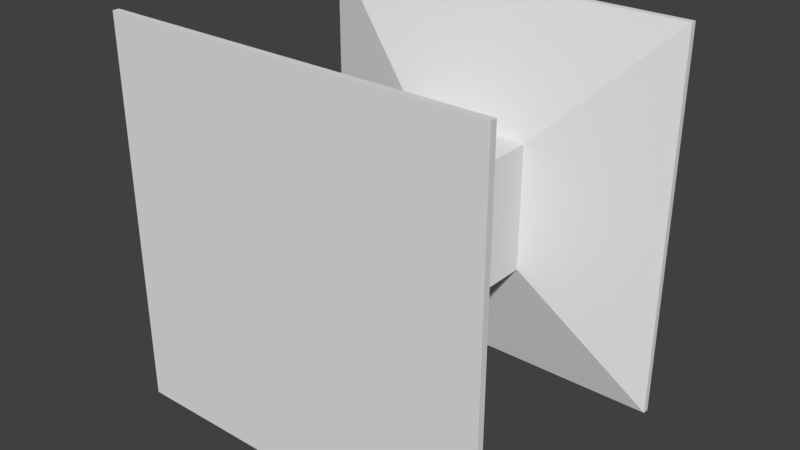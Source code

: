# Source: Tie_Fighter.blend  (saved by Blender 2.79.0; exported with 4.5.12 LTS)
import bpy
from mathutils import Matrix  # noqa: F401  (used for matrix-valued properties, if any)

bpy.ops.wm.read_factory_settings(use_empty=True)
scene = bpy.context.scene
scene.name = 'Scene'

# ---- collections
col_collection_1 = bpy.data.collections.new('Collection 1'); scene.collection.children.link(col_collection_1)

# ---- materials (node trees are filled in below, after node groups)
mat_material = bpy.data.materials.new('Material')
mat_material.alpha_threshold = 0.0
mat_material.use_transparent_shadow = False
mat_material.roughness = 0.5
mat_material.line_color = (0.0, 0.0, 0.0, 1.0)

# ---- material node trees

# ---- world
world_world = bpy.data.worlds.new('World'); scene.world = world_world
world_world.color = (0.05088, 0.05088, 0.05088)
world_world.use_sun_shadow = False
world_world.sun_shadow_jitter_overblur = 0.0
world_world.cycles.sampling_method = 'MANUAL'

# ---- meshes
me_cube = bpy.data.meshes.new('Cube')
me_cube.from_pydata([(0.5, 0.75, -0.5), (0.5, -0.75, -0.5), (-0.5, -0.75, -0.5), (-0.5, 0.75, -0.5), (0.5, 0.75, 0.5), (0.5, -0.75, 0.5), (-0.5, -0.75, 0.5), (-0.5, 0.75, 0.5), (1.5, 1.05, -1.5), (-1.5, 1.05, -1.5), (1.5, 1.05, 1.5), (-1.5, 1.05, 1.5), (1.5, 1.1, -1.5), (-1.5, 1.1, -1.5), (1.5, 1.1, 1.5), (-1.5, 1.1, 1.5), (1.5, -1.05, -1.5), (-1.5, -1.05, -1.5), (1.5, -1.05, 1.5), (-1.5, -1.05, 1.5), (1.5, -1.1, -1.5), (-1.5, -1.1, -1.5), (1.5, -1.1, 1.5), (-1.5, -1.1, 1.5)], [], [(0, 1, 2, 3), (4, 7, 6, 5), (0, 4, 5, 1), (1, 5, 18, 16), (2, 6, 7, 3), (0, 3, 9, 8), (8, 9, 13, 12), (7, 4, 10, 11), (4, 0, 8, 10), (3, 7, 11, 9), (14, 12, 13, 15), (10, 8, 12, 14), (9, 11, 15, 13), (11, 10, 14, 15), (17, 16, 20, 21), (5, 6, 19, 18), (6, 2, 17, 19), (2, 1, 16, 17), (20, 22, 23, 21), (16, 18, 22, 20), (19, 17, 21, 23), (18, 19, 23, 22)])
_uv = me_cube.uv_layers.new(name='UVMap')
_uv.uv.foreach_set('vector', [0.3415, 0.5344, 0.3415, 0.6622, 0.2563, 0.6622, 0.2563, 0.5344, 0.4268, 0.5344, 0.5121, 0.5344, 0.5121, 0.6622, 0.4268, 0.6622, 0.3415, 0.5344, 0.4268, 0.5344, 0.4268, 0.6622, 0.3415, 0.6622, 0.4522, 0.09274, 0.367, 0.09641, 0.278, 0.01115, 0.5335, 0.0001408, 0.5973, 0.6622, 0.5121, 0.6622, 0.5121, 0.5344, 0.5973, 0.5344, 0.1743, 0.09274, 0.08915, 0.09641, 0.0001409, 0.01115, 0.2557, 0.0001408, 0.7499, 0.7904, 0.9999, 0.7904, 0.9999, 0.7948, 0.7499, 0.7948, 0.08915, 0.1817, 0.1743, 0.1853, 0.2557, 0.2779, 0.0001408, 0.2669, 0.1743, 0.1853, 0.1817, 0.1004, 0.2777, 0.02312, 0.2557, 0.2779, 0.08915, 0.09641, 0.08915, 0.1817, 0.0001408, 0.2669, 0.0001409, 0.01115, 0.2559, 0.5344, 0.2559, 0.7901, 0.0001408, 0.7901, 0.0001408, 0.5344, 0.5, 0.7904, 0.7499, 0.7904, 0.7499, 0.7948, 0.5, 0.7948, 0.0001408, 0.7904, 0.2501, 0.7904, 0.2501, 0.7948, 0.0001441, 0.7948, 0.2501, 0.7904, 0.5, 0.7904, 0.5, 0.7948, 0.2501, 0.7948, 0.2501, 0.7994, 0.0001442, 0.7994, 0.0001408, 0.7951, 0.2501, 0.7951, 0.367, 0.09641, 0.367, 0.1817, 0.278, 0.2669, 0.278, 0.01115, 0.367, 0.1817, 0.4522, 0.1853, 0.5335, 0.2779, 0.278, 0.2669, 0.4522, 0.1853, 0.4595, 0.1004, 0.5555, 0.02312, 0.5335, 0.2779, 0.256, 0.2783, 0.2559, 0.5341, 0.0001408, 0.534, 0.0002292, 0.2782, 0.9999, 0.7994, 0.7499, 0.7994, 0.7499, 0.7951, 0.9999, 0.7951, 0.5, 0.7994, 0.2501, 0.7994, 0.2501, 0.7951, 0.5, 0.7951, 0.7499, 0.7994, 0.5, 0.7994, 0.5, 0.7951, 0.7499, 0.7951])
me_cube.materials.append(mat_material)
me_cube.use_remesh_preserve_volume = False
me_cube.use_remesh_preserve_attributes = False
me_cube.use_mirror_vertex_groups = False
me_cube.use_paint_bone_selection = False
me_cube.use_paint_mask = True
me_cube.update()

# ---- objects
ob_tie = bpy.data.objects.new('Tie', me_cube)

# ---- transforms, parenting, visibility, modifiers, constraints
ob_tie.location = (0.0, 0.0, 0.0)
ob_tie.lock_rotations_4d = False
ob_tie.empty_display_type = 'ARROWS'
ob_tie.lineart.crease_threshold = 0.0

# ---- collection membership
col_collection_1.objects.link(ob_tie)

# ---- scene / render settings (as saved in the file)
scene.frame_start = 1; scene.frame_end = 250; scene.frame_set(1)
scene.render.engine = 'BLENDER_EEVEE_NEXT'
scene.render.resolution_percentage = 50
scene.render.dither_intensity = 0.0
scene.cycles.use_denoising = False
scene.cycles.samples = 128
scene.cycles.sampling_pattern = 'TABULATED_SOBOL'
scene.cycles.use_adaptive_sampling = False
scene.cycles.use_light_tree = False
scene.cycles.blur_glossy = 0.0
scene.cycles.sample_clamp_indirect = 0.0
scene.view_settings.view_transform = 'Standard'
bpy.context.view_layer.update()

# ---- added for rendering (the .blend has no active camera and no usable light): camera, sun
cam_auto = bpy.data.cameras.new('AutoCamera')
cam_auto.lens = 50.0
cam_auto.sensor_width = 36.0
cam_auto.clip_end = 1000.0
ob_auto_camera = bpy.data.objects.new('AutoCamera', cam_auto)
scene.collection.objects.link(ob_auto_camera)
ob_auto_camera.location = (4.42176, -5.30611, 3.53741)
ob_auto_camera.rotation_euler = (1.09748, -7.21219e-08, 0.694738)
scene.camera = ob_auto_camera
light_auto_sun = bpy.data.lights.new('AutoSun', 'SUN')
light_auto_sun.energy = 3.0
light_auto_sun.angle = 0.0523599
ob_auto_sun = bpy.data.objects.new('AutoSun', light_auto_sun)
scene.collection.objects.link(ob_auto_sun)
ob_auto_sun.rotation_euler = (0.872665, 0.174533, 0.523599)
bpy.context.view_layer.update()

